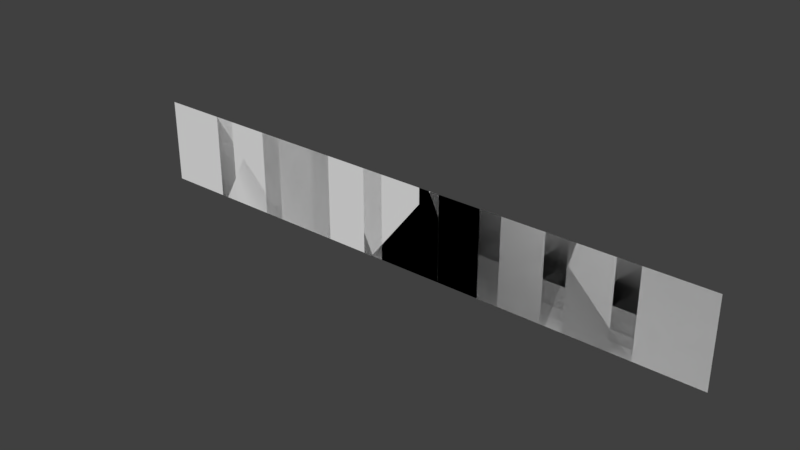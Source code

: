 # Source: grass_wide.blend  (saved by Blender 2.78.0; exported with 4.5.12 LTS)
import bpy
from mathutils import Matrix  # noqa: F401  (used for matrix-valued properties, if any)

bpy.ops.wm.read_factory_settings(use_empty=True)
scene = bpy.context.scene
scene.name = 'Scene'

# ---- collections
col_collection_1 = bpy.data.collections.new('Collection 1'); scene.collection.children.link(col_collection_1)

# ---- world
world_world = bpy.data.worlds.new('World'); scene.world = world_world
world_world.color = (0.05088, 0.05088, 0.05088)
world_world.use_sun_shadow = False
world_world.sun_shadow_jitter_overblur = 0.0
world_world.cycles.sampling_method = 'MANUAL'

# ---- meshes
me_plane = bpy.data.meshes.new('Plane')
me_plane.from_pydata([(-1.0, -5.96e-08, 0.0), (1.0, -5.96e-08, 0.0), (-1.0, 5.96e-08, 2.0), (1.0, 5.96e-08, 2.0), (0.5, -5.96e-08, 0.0), (2.5, -5.96e-08, 0.0), (0.5, 5.96e-08, 2.0), (2.5, 5.96e-08, 2.0), (-2.5, -5.96e-08, 0.0), (-0.5, -5.96e-08, 0.0), (-2.5, 5.96e-08, 2.0), (-0.5, 5.96e-08, 2.0), (3.5, -5.96e-08, 0.0), (5.5, -5.96e-08, 0.0), (3.5, 5.96e-08, 2.0), (5.5, 5.96e-08, 2.0), (5.0, -5.96e-08, 0.0), (7.0, -5.96e-08, 0.0), (5.0, 5.96e-08, 2.0), (7.0, 5.96e-08, 2.0), (2.0, -5.96e-08, 0.0), (4.0, -5.96e-08, 0.0), (2.0, 5.96e-08, 2.0), (4.0, 5.96e-08, 2.0), (-5.5, -5.96e-08, 0.0), (-3.5, -5.96e-08, 0.0), (-5.5, 5.96e-08, 2.0), (-3.5, 5.96e-08, 2.0), (-4.0, -5.96e-08, 0.0), (-2.0, -5.96e-08, 0.0), (-4.0, 5.96e-08, 2.0), (-2.0, 5.96e-08, 2.0), (-7.0, -5.96e-08, 0.0), (-5.0, -5.96e-08, 0.0), (-7.0, 5.96e-08, 2.0), (-5.0, 5.96e-08, 2.0), (1.0, 2.106e-07, 0.0), (-1.0, -9.139e-08, 0.0), (1.0, 9.139e-08, 2.0), (-1.0, -2.106e-07, 2.0), (-0.5, -1.589e-08, 0.0), (-2.5, -3.179e-07, 0.0), (-0.5, -1.351e-07, 2.0), (-2.5, -4.371e-07, 2.0), (2.5, 4.371e-07, 0.0), (0.5, 1.351e-07, 0.0), (2.5, 3.179e-07, 2.0), (0.5, 1.589e-08, 2.0), (-3.5, -4.689e-07, 0.0), (-5.5, -7.709e-07, 0.0), (-3.5, -5.881e-07, 2.0), (-5.5, -8.901e-07, 2.0), (-5.0, -6.954e-07, 0.0), (-7.0, -9.974e-07, 0.0), (-5.0, -8.146e-07, 2.0), (-7.0, -1.117e-06, 2.0), (-2.0, -2.424e-07, 0.0), (-4.0, -5.444e-07, 0.0), (-2.0, -3.616e-07, 2.0), (-4.0, -6.636e-07, 2.0), (5.5, 8.901e-07, 0.0), (3.5, 5.881e-07, 0.0), (5.5, 7.709e-07, 2.0), (3.5, 4.689e-07, 2.0), (4.0, 6.636e-07, 0.0), (2.0, 3.616e-07, 0.0), (4.0, 5.444e-07, 2.0), (2.0, 2.424e-07, 2.0), (7.0, 1.117e-06, 0.0), (5.0, 8.146e-07, 0.0), (7.0, 9.974e-07, 2.0), (5.0, 6.954e-07, 2.0)], [], [(0, 1, 3, 2), (4, 5, 7, 6), (8, 9, 11, 10), (12, 13, 15, 14), (16, 17, 19, 18), (20, 21, 23, 22), (24, 25, 27, 26), (28, 29, 31, 30), (32, 33, 35, 34), (36, 37, 39, 38), (40, 41, 43, 42), (44, 45, 47, 46), (48, 49, 51, 50), (52, 53, 55, 54), (56, 57, 59, 58), (60, 61, 63, 62), (64, 65, 67, 66), (68, 69, 71, 70)])
_uv = me_plane.uv_layers.new(name='UVMap')
_uv.uv.foreach_set('vector', [0.0, 0.0, 1.0, 0.0, 1.0, 1.0, 0.0, 1.0, 0.0, 0.0, 1.0, 0.0, 1.0, 1.0, 0.0, 1.0, 0.0, 0.0, 1.0, 0.0, 1.0, 1.0, 0.0, 1.0, 0.0, 0.0, 1.0, 0.0, 1.0, 1.0, 0.0, 1.0, 0.0, 0.0, 1.0, 0.0, 1.0, 1.0, 0.0, 1.0, 0.0, 0.0, 1.0, 0.0, 1.0, 1.0, 0.0, 1.0, 0.0, 0.0, 1.0, 0.0, 1.0, 1.0, 0.0, 1.0, 0.0, 0.0, 1.0, 0.0, 1.0, 1.0, 0.0, 1.0, 0.0, 0.0, 1.0, 0.0, 1.0, 1.0, 0.0, 1.0, 0.0, 0.0, 1.0, 0.0, 1.0, 1.0, 0.0, 1.0, 0.0, 0.0, 1.0, 0.0, 1.0, 1.0, 0.0, 1.0, 0.0, 0.0, 1.0, 0.0, 1.0, 1.0, 0.0, 1.0, 0.0, 0.0, 1.0, 0.0, 1.0, 1.0, 0.0, 1.0, 0.0, 0.0, 1.0, 0.0, 1.0, 1.0, 0.0, 1.0, 0.0, 0.0, 1.0, 0.0, 1.0, 1.0, 0.0, 1.0, 0.0, 0.0, 1.0, 0.0, 1.0, 1.0, 0.0, 1.0, 0.0, 0.0, 1.0, 0.0, 1.0, 1.0, 0.0, 1.0, 0.0, 0.0, 1.0, 0.0, 1.0, 1.0, 0.0, 1.0])
me_plane.use_remesh_preserve_volume = False
me_plane.use_remesh_preserve_attributes = False
me_plane.use_mirror_vertex_groups = False
me_plane.update()

# ---- objects
ob_plane = bpy.data.objects.new('Plane', me_plane)

# ---- transforms, parenting, visibility, modifiers, constraints
ob_plane.location = (0.0, 0.0, 0.0)
ob_plane.lineart.crease_threshold = 0.0

# ---- collection membership
col_collection_1.objects.link(ob_plane)

# ---- scene / render settings (as saved in the file)
scene.frame_start = 1; scene.frame_end = 250; scene.frame_set(1)
scene.render.engine = 'BLENDER_EEVEE_NEXT'
scene.render.resolution_percentage = 50
scene.render.dither_intensity = 0.0
scene.cycles.use_denoising = False
scene.cycles.samples = 128
scene.cycles.sampling_pattern = 'TABULATED_SOBOL'
scene.cycles.light_sampling_threshold = 0.0
scene.cycles.use_adaptive_sampling = False
scene.cycles.use_light_tree = False
scene.cycles.blur_glossy = 0.0
scene.cycles.sample_clamp_indirect = 0.0
scene.view_settings.view_transform = 'Standard'
bpy.context.view_layer.update()

# ---- added for rendering (the .blend has no active camera and no usable light): camera, sun
cam_auto = bpy.data.cameras.new('AutoCamera')
cam_auto.lens = 50.0
cam_auto.sensor_width = 36.0
cam_auto.clip_end = 1000.0
ob_auto_camera = bpy.data.objects.new('AutoCamera', cam_auto)
scene.collection.objects.link(ob_auto_camera)
ob_auto_camera.location = (13.0847, -15.7016, 11.4677)
ob_auto_camera.rotation_euler = (1.09748, -7.21219e-08, 0.694738)
scene.camera = ob_auto_camera
light_auto_sun = bpy.data.lights.new('AutoSun', 'SUN')
light_auto_sun.energy = 3.0
light_auto_sun.angle = 0.0523599
ob_auto_sun = bpy.data.objects.new('AutoSun', light_auto_sun)
scene.collection.objects.link(ob_auto_sun)
ob_auto_sun.rotation_euler = (0.872665, 0.174533, 0.523599)
bpy.context.view_layer.update()
